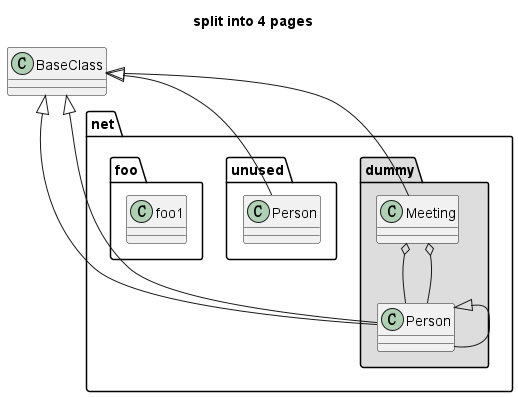

The diagram above was rendered by PlantUML. Its source (embedded in the PNG):
@startuml

page 2x2

skinparam pageMargin 10
skinparam pageExternalColor gray
skinparam pageBorderColor red

title split into 4 pages

class BaseClass

namespace net.dummy #DDDDDD {
    class Meeting
    class Person
    Meeting o-- Person
    Meeting o-- Person
    Person <|- Person
}

namespace net.unused {
    class Person
}

namespace net.foo {
    class foo1
}

BaseClass <|-- Meeting
BaseClass <|-- net.dummy.Person
BaseClass <|-- net.dummy.Person
BaseClass <|-- net.unused.Person

@enduml